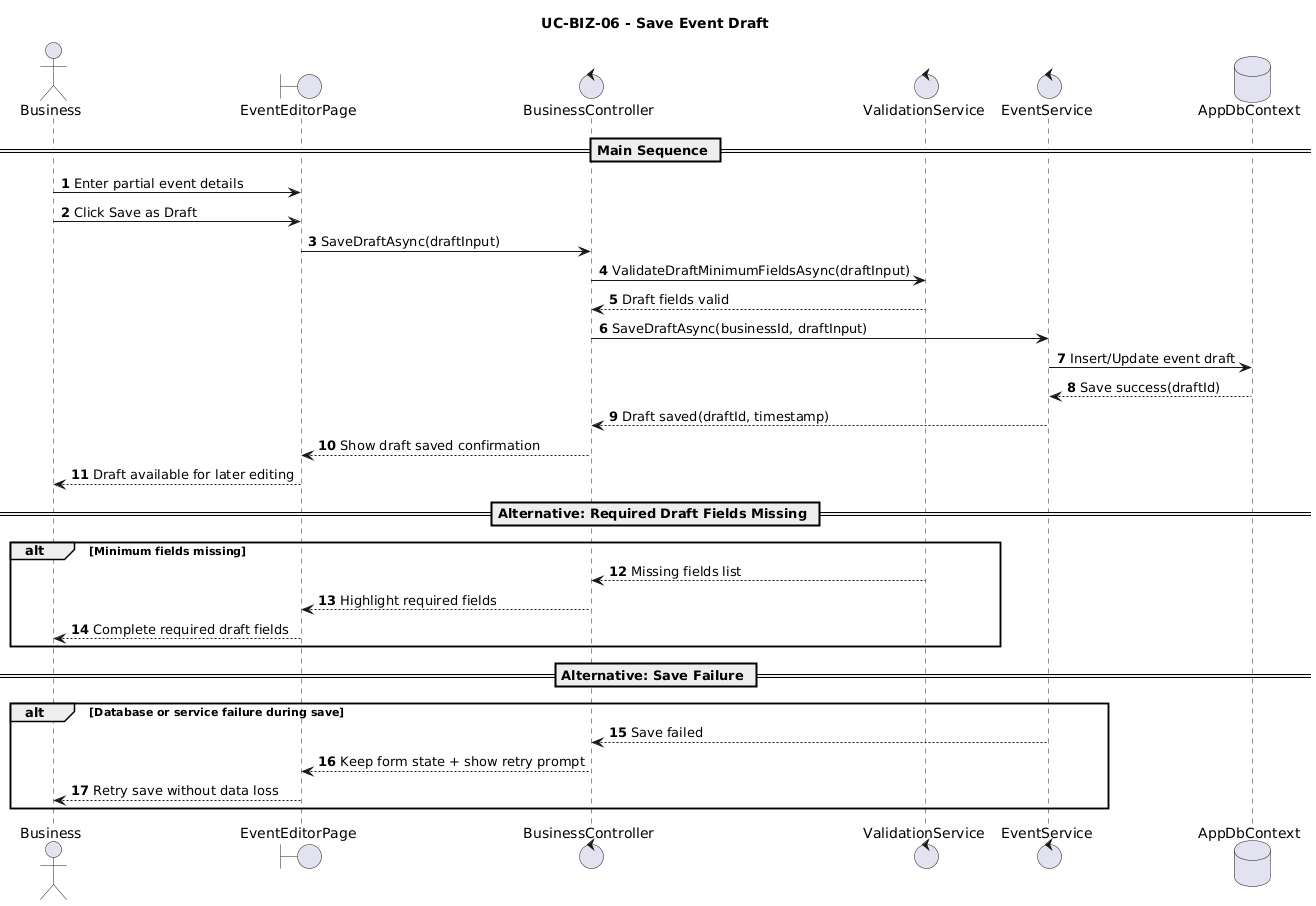

The diagram above was rendered by PlantUML. Its source (embedded in the PNG):
@startuml
title UC-BIZ-06 - Save Event Draft
autonumber

actor Business
boundary EventEditorPage
control BusinessController
control ValidationService
control EventService
database AppDbContext

== Main Sequence ==
Business -> EventEditorPage: Enter partial event details
Business -> EventEditorPage: Click Save as Draft
EventEditorPage -> BusinessController: SaveDraftAsync(draftInput)
BusinessController -> ValidationService: ValidateDraftMinimumFieldsAsync(draftInput)
ValidationService --> BusinessController: Draft fields valid
BusinessController -> EventService: SaveDraftAsync(businessId, draftInput)
EventService -> AppDbContext: Insert/Update event draft
AppDbContext --> EventService: Save success(draftId)
EventService --> BusinessController: Draft saved(draftId, timestamp)
BusinessController --> EventEditorPage: Show draft saved confirmation
EventEditorPage --> Business: Draft available for later editing

== Alternative: Required Draft Fields Missing ==
alt Minimum fields missing
  ValidationService --> BusinessController: Missing fields list
  BusinessController --> EventEditorPage: Highlight required fields
  EventEditorPage --> Business: Complete required draft fields
end

== Alternative: Save Failure ==
alt Database or service failure during save
  EventService --> BusinessController: Save failed
  BusinessController --> EventEditorPage: Keep form state + show retry prompt
  EventEditorPage --> Business: Retry save without data loss
end
@enduml